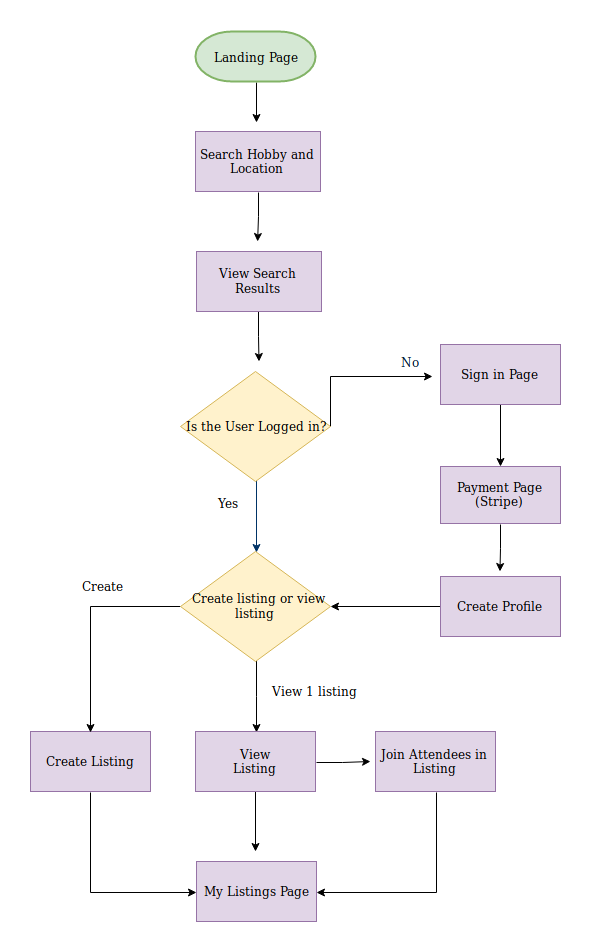

The diagram above was exported from draw.io. Its source (the exported page's mxGraphModel, read from the mxfile embedded in the PNG):
<mxGraphModel dx="681" dy="866" grid="1" gridSize="10" guides="1" tooltips="1" connect="1" arrows="1" fold="1" page="1" pageScale="1" pageWidth="827" pageHeight="1169" background="#ffffff" math="0" shadow="0">
  <root>
    <mxCell id="0" />
    <mxCell id="1" parent="0" />
    <mxCell id="VKPqi6gPXWteTRuuDOrX-125" style="edgeStyle=orthogonalEdgeStyle;rounded=0;orthogonalLoop=1;jettySize=auto;html=1;exitX=0.5;exitY=1;exitDx=0;exitDy=0;exitPerimeter=0;fontSize=12;" edge="1" parent="1" source="2">
      <mxGeometry relative="1" as="geometry">
        <mxPoint x="1200" y="227" as="targetPoint" />
      </mxGeometry>
    </mxCell>
    <mxCell id="2" value="Landing Page" style="shape=mxgraph.flowchart.terminator;fillColor=#d5e8d4;strokeColor=#82b366;strokeWidth=2;gradientDirection=north;fontStyle=0;html=1;" parent="1" vertex="1">
      <mxGeometry x="1140" y="137" width="120" height="50" as="geometry" />
    </mxCell>
    <mxCell id="12" value="" style="edgeStyle=elbowEdgeStyle;elbow=horizontal;fontColor=#001933;fontStyle=1;strokeColor=#003366;strokeWidth=1;html=1;entryX=0.5;entryY=0;entryDx=0;entryDy=0;" parent="1" target="VKPqi6gPXWteTRuuDOrX-79" edge="1">
      <mxGeometry x="895" y="77" width="100" height="100" as="geometry">
        <mxPoint x="1200" y="571" as="sourcePoint" />
        <mxPoint x="1125" y="496" as="targetPoint" />
      </mxGeometry>
    </mxCell>
    <mxCell id="14" value="&lt;div&gt;No&lt;/div&gt;&lt;div&gt;&lt;br&gt;&lt;/div&gt;" style="text;fontColor=#001933;fontStyle=0;html=1;strokeColor=none;gradientColor=none;fillColor=none;strokeWidth=2;align=center;" parent="1" vertex="1">
      <mxGeometry x="1335" y="454" width="40" height="26" as="geometry" />
    </mxCell>
    <mxCell id="VKPqi6gPXWteTRuuDOrX-100" value="" style="edgeStyle=orthogonalEdgeStyle;rounded=0;orthogonalLoop=1;jettySize=auto;html=1;fontSize=10;" edge="1" parent="1" source="VKPqi6gPXWteTRuuDOrX-58" target="VKPqi6gPXWteTRuuDOrX-59">
      <mxGeometry relative="1" as="geometry" />
    </mxCell>
    <mxCell id="VKPqi6gPXWteTRuuDOrX-58" value="Sign in Page" style="rounded=0;whiteSpace=wrap;html=1;fillColor=#e1d5e7;strokeColor=#9673a6;" vertex="1" parent="1">
      <mxGeometry x="1385" y="450" width="120" height="60" as="geometry" />
    </mxCell>
    <mxCell id="VKPqi6gPXWteTRuuDOrX-132" style="edgeStyle=orthogonalEdgeStyle;rounded=0;orthogonalLoop=1;jettySize=auto;html=1;exitX=0.5;exitY=1;exitDx=0;exitDy=0;fontSize=12;" edge="1" parent="1" source="VKPqi6gPXWteTRuuDOrX-59">
      <mxGeometry relative="1" as="geometry">
        <mxPoint x="1444.4705882352941" y="677" as="targetPoint" />
      </mxGeometry>
    </mxCell>
    <mxCell id="VKPqi6gPXWteTRuuDOrX-59" value="Payment Page (Stripe)" style="rounded=0;whiteSpace=wrap;html=1;fillColor=#e1d5e7;strokeColor=#9673a6;" vertex="1" parent="1">
      <mxGeometry x="1385" y="572" width="120" height="57" as="geometry" />
    </mxCell>
    <mxCell id="VKPqi6gPXWteTRuuDOrX-81" style="edgeStyle=orthogonalEdgeStyle;rounded=0;orthogonalLoop=1;jettySize=auto;html=1;exitX=0;exitY=0.5;exitDx=0;exitDy=0;entryX=1;entryY=0.5;entryDx=0;entryDy=0;fontSize=10;" edge="1" parent="1" source="VKPqi6gPXWteTRuuDOrX-60" target="VKPqi6gPXWteTRuuDOrX-79">
      <mxGeometry relative="1" as="geometry" />
    </mxCell>
    <mxCell id="VKPqi6gPXWteTRuuDOrX-60" value="&lt;div&gt;&lt;br&gt;&lt;/div&gt;&lt;div&gt;Create Profile&lt;/div&gt;&lt;div&gt;&lt;br&gt;&lt;/div&gt;" style="rounded=0;whiteSpace=wrap;html=1;fillColor=#e1d5e7;strokeColor=#9673a6;" vertex="1" parent="1">
      <mxGeometry x="1385" y="682" width="120" height="60" as="geometry" />
    </mxCell>
    <mxCell id="VKPqi6gPXWteTRuuDOrX-118" style="edgeStyle=orthogonalEdgeStyle;rounded=0;orthogonalLoop=1;jettySize=auto;html=1;fontSize=12;entryX=0;entryY=0.5;entryDx=0;entryDy=0;exitX=0.5;exitY=1;exitDx=0;exitDy=0;" edge="1" parent="1" source="VKPqi6gPXWteTRuuDOrX-67" target="VKPqi6gPXWteTRuuDOrX-75">
      <mxGeometry relative="1" as="geometry">
        <mxPoint x="1035" y="1016" as="targetPoint" />
      </mxGeometry>
    </mxCell>
    <mxCell id="VKPqi6gPXWteTRuuDOrX-67" value="Create Listing" style="rounded=0;whiteSpace=wrap;html=1;fillColor=#e1d5e7;strokeColor=#9673a6;" vertex="1" parent="1">
      <mxGeometry x="975" y="837" width="120" height="60" as="geometry" />
    </mxCell>
    <mxCell id="VKPqi6gPXWteTRuuDOrX-68" value="&lt;div&gt;Yes&lt;/div&gt;&lt;div&gt;&lt;br&gt;&lt;/div&gt;" style="text;html=1;resizable=0;points=[];autosize=1;align=left;verticalAlign=top;spacingTop=-4;" vertex="1" parent="1">
      <mxGeometry x="1160.5" y="599" width="40" height="30" as="geometry" />
    </mxCell>
    <mxCell id="VKPqi6gPXWteTRuuDOrX-75" value="My Listings Page" style="rounded=0;whiteSpace=wrap;html=1;fillColor=#e1d5e7;strokeColor=#9673a6;" vertex="1" parent="1">
      <mxGeometry x="1141" y="967" width="120" height="60" as="geometry" />
    </mxCell>
    <mxCell id="VKPqi6gPXWteTRuuDOrX-92" style="edgeStyle=orthogonalEdgeStyle;rounded=0;orthogonalLoop=1;jettySize=auto;html=1;exitX=0;exitY=0.5;exitDx=0;exitDy=0;entryX=0.5;entryY=0;entryDx=0;entryDy=0;fontSize=10;" edge="1" parent="1" source="VKPqi6gPXWteTRuuDOrX-79" target="VKPqi6gPXWteTRuuDOrX-67">
      <mxGeometry relative="1" as="geometry" />
    </mxCell>
    <mxCell id="VKPqi6gPXWteTRuuDOrX-111" style="edgeStyle=orthogonalEdgeStyle;rounded=0;orthogonalLoop=1;jettySize=auto;html=1;entryX=0.5;entryY=0;entryDx=0;entryDy=0;fontSize=12;" edge="1" parent="1" source="VKPqi6gPXWteTRuuDOrX-79" target="VKPqi6gPXWteTRuuDOrX-110">
      <mxGeometry relative="1" as="geometry" />
    </mxCell>
    <mxCell id="VKPqi6gPXWteTRuuDOrX-79" value="&lt;div style=&quot;font-size: 12px&quot;&gt;&amp;nbsp; &lt;br style=&quot;font-size: 12px&quot;&gt;&lt;/div&gt;&lt;div style=&quot;font-size: 12px&quot;&gt;&amp;nbsp; Create listing or view listing&lt;/div&gt;&lt;div style=&quot;font-size: 12px&quot;&gt;&lt;br style=&quot;font-size: 12px&quot;&gt;&lt;/div&gt;" style="rhombus;html=1;fontSize=12;whiteSpace=wrap;fillColor=#fff2cc;strokeColor=#d6b656;" vertex="1" parent="1">
      <mxGeometry x="1125" y="657" width="150" height="110" as="geometry" />
    </mxCell>
    <mxCell id="VKPqi6gPXWteTRuuDOrX-117" style="edgeStyle=orthogonalEdgeStyle;rounded=0;orthogonalLoop=1;jettySize=auto;html=1;exitX=0.5;exitY=1;exitDx=0;exitDy=0;entryX=1;entryY=0.5;entryDx=0;entryDy=0;fontSize=12;" edge="1" parent="1" source="VKPqi6gPXWteTRuuDOrX-94" target="VKPqi6gPXWteTRuuDOrX-75">
      <mxGeometry relative="1" as="geometry" />
    </mxCell>
    <mxCell id="VKPqi6gPXWteTRuuDOrX-94" value="Join Attendees in Listing" style="rounded=0;whiteSpace=wrap;html=1;fillColor=#e1d5e7;strokeColor=#9673a6;" vertex="1" parent="1">
      <mxGeometry x="1320" y="837" width="120" height="60" as="geometry" />
    </mxCell>
    <mxCell id="VKPqi6gPXWteTRuuDOrX-129" style="edgeStyle=orthogonalEdgeStyle;rounded=0;orthogonalLoop=1;jettySize=auto;html=1;exitX=1;exitY=0.5;exitDx=0;exitDy=0;entryX=1.05;entryY=1.077;entryDx=0;entryDy=0;entryPerimeter=0;fontSize=12;" edge="1" parent="1" source="VKPqi6gPXWteTRuuDOrX-101" target="14">
      <mxGeometry relative="1" as="geometry">
        <Array as="points">
          <mxPoint x="1275" y="482" />
        </Array>
      </mxGeometry>
    </mxCell>
    <mxCell id="VKPqi6gPXWteTRuuDOrX-101" value="Is the User Logged in?" style="rhombus;html=1;fontSize=12;whiteSpace=wrap;fillColor=#fff2cc;strokeColor=#d6b656;" vertex="1" parent="1">
      <mxGeometry x="1125" y="477" width="150" height="110" as="geometry" />
    </mxCell>
    <mxCell id="VKPqi6gPXWteTRuuDOrX-133" style="edgeStyle=orthogonalEdgeStyle;rounded=0;orthogonalLoop=1;jettySize=auto;html=1;exitX=0.5;exitY=1;exitDx=0;exitDy=0;fontSize=12;" edge="1" parent="1" source="VKPqi6gPXWteTRuuDOrX-103">
      <mxGeometry relative="1" as="geometry">
        <mxPoint x="1202.1176470588236" y="347" as="targetPoint" />
      </mxGeometry>
    </mxCell>
    <mxCell id="VKPqi6gPXWteTRuuDOrX-103" value="Search Hobby and Location" style="rounded=0;whiteSpace=wrap;html=1;fontSize=12;fillColor=#e1d5e7;strokeColor=#9673a6;" vertex="1" parent="1">
      <mxGeometry x="1140" y="237" width="125" height="60" as="geometry" />
    </mxCell>
    <mxCell id="VKPqi6gPXWteTRuuDOrX-128" style="edgeStyle=orthogonalEdgeStyle;rounded=0;orthogonalLoop=1;jettySize=auto;html=1;fontSize=12;" edge="1" parent="1" source="VKPqi6gPXWteTRuuDOrX-104">
      <mxGeometry relative="1" as="geometry">
        <mxPoint x="1203.5" y="467" as="targetPoint" />
      </mxGeometry>
    </mxCell>
    <mxCell id="VKPqi6gPXWteTRuuDOrX-104" value="&lt;div style=&quot;font-size: 12px&quot;&gt;&lt;br&gt;&lt;/div&gt;&lt;div style=&quot;font-size: 12px&quot;&gt;View Search Results&lt;/div&gt;&lt;div style=&quot;font-size: 12px&quot;&gt;&lt;br style=&quot;font-size: 12px&quot;&gt;&lt;/div&gt;" style="rounded=0;whiteSpace=wrap;html=1;fontSize=12;fillColor=#e1d5e7;strokeColor=#9673a6;" vertex="1" parent="1">
      <mxGeometry x="1141" y="357" width="125" height="60" as="geometry" />
    </mxCell>
    <mxCell id="VKPqi6gPXWteTRuuDOrX-112" style="edgeStyle=orthogonalEdgeStyle;rounded=0;orthogonalLoop=1;jettySize=auto;html=1;exitX=1;exitY=0.5;exitDx=0;exitDy=0;fontSize=12;" edge="1" parent="1" source="VKPqi6gPXWteTRuuDOrX-110">
      <mxGeometry relative="1" as="geometry">
        <mxPoint x="1315" y="867" as="targetPoint" />
      </mxGeometry>
    </mxCell>
    <mxCell id="VKPqi6gPXWteTRuuDOrX-130" style="edgeStyle=orthogonalEdgeStyle;rounded=0;orthogonalLoop=1;jettySize=auto;html=1;fontSize=12;" edge="1" parent="1" source="VKPqi6gPXWteTRuuDOrX-110">
      <mxGeometry relative="1" as="geometry">
        <mxPoint x="1200" y="957" as="targetPoint" />
      </mxGeometry>
    </mxCell>
    <mxCell id="VKPqi6gPXWteTRuuDOrX-110" value="&lt;div&gt;View&lt;/div&gt;&lt;div&gt; Listing&lt;/div&gt;" style="rounded=0;whiteSpace=wrap;html=1;fillColor=#e1d5e7;strokeColor=#9673a6;" vertex="1" parent="1">
      <mxGeometry x="1140" y="837" width="120" height="60" as="geometry" />
    </mxCell>
    <mxCell id="VKPqi6gPXWteTRuuDOrX-114" value="Create" style="text;html=1;resizable=0;points=[];autosize=1;align=left;verticalAlign=top;spacingTop=-4;fontSize=12;" vertex="1" parent="1">
      <mxGeometry x="1025" y="682" width="60" height="20" as="geometry" />
    </mxCell>
    <mxCell id="VKPqi6gPXWteTRuuDOrX-115" value="&lt;div&gt;View 1 listing&lt;/div&gt;&lt;div&gt;&lt;br&gt;&lt;/div&gt;" style="text;html=1;resizable=0;points=[];autosize=1;align=left;verticalAlign=top;spacingTop=-4;fontSize=12;" vertex="1" parent="1">
      <mxGeometry x="1215" y="787" width="100" height="30" as="geometry" />
    </mxCell>
  </root>
</mxGraphModel>